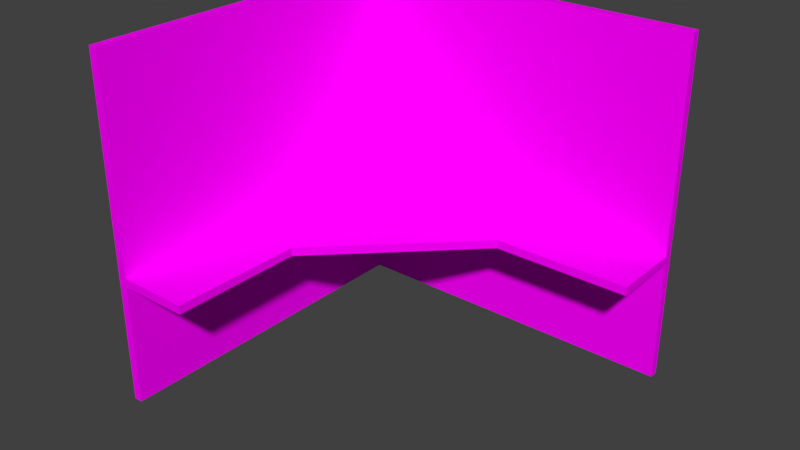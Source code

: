 # Source: Cubicle.blend  (saved by Blender 2.77.0; exported with 4.5.12 LTS)
import bpy
from mathutils import Matrix  # noqa: F401  (used for matrix-valued properties, if any)

bpy.ops.wm.read_factory_settings(use_empty=True)
scene = bpy.context.scene
scene.name = 'Scene'

# ---- collections
col_collection_1 = bpy.data.collections.new('Collection 1'); scene.collection.children.link(col_collection_1)

# ---- images (referenced by path relative to the original .blend; pixels are not part of the script)
import os
ASSET_DIR = os.environ.get("B2B_ASSET_DIR", "")  # directory of the original .blend (textures are referenced by path, not embedded)
HERE = os.path.dirname(os.path.abspath(__file__))  # packed textures are extracted next to this script under _unpacked/

def load_image(name, relpath, width, height, colorspace="sRGB"):
    """Load a texture the original file referenced (path relative to the .blend, or extracted next to this script)."""
    p = next((c for c in (os.path.join(HERE, relpath), os.path.join(ASSET_DIR, relpath)) if relpath and os.path.exists(c)), "")
    if p:
        img = bpy.data.images.load(p, check_existing=True)
        img.name = name
    else:  # same state as the original file: an image datablock whose file is absent (Cycles renders it pink)
        img = bpy.data.images.new(name, width, height)
        img.source = "FILE"
        img.filepath = "//" + (relpath or name)
    img.colorspace_settings.name = colorspace
    return img
img_texture_cubicle_png = load_image('texture_cubicle.png', 'texture_cubicle.png', 1024, 1024, 'sRGB')

# ---- materials (node trees are filled in below, after node groups)
mat_cubicle = bpy.data.materials.new('Cubicle')
mat_cubicle.alpha_threshold = 0.0
mat_cubicle.roughness = 0.5

# ---- material node trees
mat_cubicle.use_nodes = True; mat_cubicle.node_tree.nodes.clear()
_N = mat_cubicle.node_tree.nodes; _L = mat_cubicle.node_tree.links
n0 = _N.new('ShaderNodeOutputMaterial'); n0.name = 'Material Output'; n0.location = (300, 300)
n1 = _N.new('ShaderNodeBsdfDiffuse'); n1.name = 'Diffuse BSDF'; n1.location = (10, 300)
n2 = _N.new('ShaderNodeTexImage'); n2.name = 'Image Texture'; n2.location = (-180, 300)
n2.width = 140
n2.image = img_texture_cubicle_png
_L.new(n1.outputs[0], n0.inputs[0])
_L.new(n2.outputs[0], n1.inputs[0])
n0.is_active_output = True

# ---- world
world_world = bpy.data.worlds.new('World'); scene.world = world_world
world_world.color = (0.05088, 0.05088, 0.05088)
world_world.use_sun_shadow = False
world_world.sun_shadow_jitter_overblur = 0.0
world_world.cycles.sampling_method = 'MANUAL'

# ---- meshes
me_cube = bpy.data.meshes.new('Cube')
me_cube.from_pydata([(-3.475, 3.077, 6.273), (-3.475, 3.377, 6.273), (-3.475, 3.377, -5.727), (-3.475, 3.077, -5.727), (-3.475, -2.723, 6.273), (-3.475, -2.723, -5.727), (-3.175, 3.077, 6.273), (-3.175, 3.377, 6.273), (-3.175, 3.377, -5.727), (-3.175, 3.077, -5.727), (-3.475, -3.023, 6.273), (-3.475, -3.023, -5.727), (-3.175, -2.723, 6.273), (-3.175, -2.723, -5.727), (2.725, 3.077, 6.273), (2.725, 3.377, 6.273), (2.725, 3.377, -5.727), (2.725, 3.077, -5.727), (-3.475, -8.523, 6.273), (-3.475, -8.523, -5.727), (-3.175, -3.023, 6.273), (-3.175, -3.023, -5.727), (-3.175, 3.077, -1.127), (-3.175, -2.723, -1.127), (-3.175, 3.077, -1.427), (-3.175, -2.723, -1.427), (2.725, 3.077, -1.127), (3.025, 3.077, 6.273), (3.025, 3.377, 6.273), (3.025, 3.377, -5.727), (2.725, 3.077, -1.427), (3.025, 3.077, -5.727), (-3.475, -8.823, 6.273), (-3.475, -8.823, -5.727), (-3.175, -8.523, 6.273), (-3.175, -8.523, -5.727), (-3.175, -3.023, -1.127), (-3.175, -3.023, -1.427), (3.025, 3.077, -1.127), (8.625, 3.077, 6.273), (8.625, 3.377, 6.273), (8.625, 3.377, -5.727), (3.025, 3.077, -1.427), (8.625, 3.077, -5.727), (-3.175, -8.823, 6.273), (-3.175, -8.823, -5.727), (-3.175, -8.823, -1.427), (-3.175, -8.823, -1.127), (-3.175, -8.523, -1.127), (-3.175, -8.523, -1.427), (8.625, 3.077, -1.127), (8.925, 3.077, 6.273), (8.925, 3.377, 6.273), (8.925, 3.377, -5.727), (8.625, 3.077, -1.427), (8.925, 3.077, -5.727), (8.925, 3.077, -1.127), (8.925, 3.077, -1.427), (-0.6749, -8.823, -1.127), (-0.6749, -8.823, -1.427), (-0.6749, -4.123, -1.427), (-0.6749, -4.123, -1.127), (4.125, 0.5768, -1.127), (4.125, 0.5768, -1.427), (8.925, 0.5768, -1.427), (8.925, 0.5768, -1.127), (-3.475, 3.377, 5.973), (-3.475, 3.077, 5.973), (-3.475, -2.723, 5.973), (2.725, 3.377, 5.973), (-3.175, 3.377, 5.973), (-3.475, -3.023, 5.973), (-3.475, -8.523, 5.973), (3.025, 3.377, 5.973), (-3.475, -8.823, 5.973), (8.925, 3.377, 5.973), (8.625, 3.377, 5.973), (-3.175, -2.723, 5.973), (2.725, 3.077, 5.973), (-3.175, 3.077, 5.973), (-3.175, -3.023, 5.973), (3.025, 3.077, 5.973), (-3.175, -8.523, 5.973), (-3.175, -8.823, 5.973), (8.925, 3.077, 5.973), (8.625, 3.077, 5.973)], [], [(67, 66, 2, 3), (68, 67, 3, 5), (6, 7, 1, 0), (66, 70, 8, 2), (3, 2, 8, 9), (71, 68, 5, 11), (12, 6, 0, 4), (5, 3, 9, 13), (14, 15, 7, 6), (70, 69, 16, 8), (9, 8, 16, 17), (72, 71, 11, 19), (20, 12, 4, 10), (11, 5, 13, 21), (79, 6, 12, 77), (9, 24, 25, 13), (78, 14, 6, 79), (27, 28, 15, 14), (69, 73, 29, 16), (9, 17, 30, 24), (17, 16, 29, 31), (74, 72, 19, 33), (34, 20, 10, 18), (19, 11, 21, 35), (77, 12, 20, 80), (13, 25, 37, 21), (81, 27, 14, 78), (39, 40, 28, 27), (73, 76, 41, 29), (17, 31, 42, 30), (31, 29, 41, 43), (44, 34, 18, 32), (33, 19, 35, 45), (80, 20, 34, 82), (21, 37, 49, 35), (85, 39, 27, 81), (51, 52, 40, 39), (76, 75, 53, 41), (31, 43, 54, 42), (43, 41, 53, 55), (82, 34, 44, 83), (35, 49, 46, 45), (84, 51, 39, 85), (58, 47, 46, 59), (43, 55, 57, 54), (60, 61, 58, 59), (62, 61, 60, 63), (61, 62, 65, 56, 50, 38, 26, 22, 23, 36, 48, 47, 58), (63, 60, 59, 46, 49, 37, 25, 24, 30, 42, 54, 57, 64), (63, 64, 65, 62), (56, 57, 55, 53, 75, 84), (40, 52, 75, 76), (28, 40, 76, 73), (32, 18, 72, 74), (15, 28, 73, 69), (18, 10, 71, 72), (7, 15, 69, 70), (10, 4, 68, 71), (1, 7, 70, 66), (4, 0, 67, 68), (0, 1, 66, 67), (56, 84, 85, 50), (48, 82, 83, 47), (50, 85, 81, 38), (36, 80, 82, 48), (38, 81, 78, 26), (23, 77, 80, 36), (26, 78, 79, 22), (22, 79, 77, 23), (74, 83, 44, 32), (84, 75, 52, 51), (46, 47, 83, 74, 33, 45), (57, 56, 65, 64)])
_uv = me_cube.uv_layers.new(name='UVMap')
_uv.uv.foreach_set('vector', [0.8152, 0.3033, 0.8152, 0.3, 0.9424, 0.3, 0.9424, 0.3033, 0.3152, 0.3663, 0.3152, 0.3033, 0.4424, 0.3033, 0.4424, 0.3663, 0.6761, 0.4315, 0.6793, 0.4315, 0.6793, 0.4348, 0.6761, 0.4348, 0.55, 0.5696, 0.55, 0.5663, 0.6772, 0.5663, 0.6772, 0.5696, 0.6826, 0.4348, 0.6793, 0.4348, 0.6793, 0.4315, 0.6826, 0.4315, 0.8152, 0.3696, 0.8152, 0.3663, 0.9424, 0.3663, 0.9424, 0.3696, 0.613, 0.4315, 0.6761, 0.4315, 0.6761, 0.4348, 0.613, 0.4348, 0.7457, 0.4348, 0.6826, 0.4348, 0.6826, 0.4315, 0.7457, 0.4315, 0.6761, 0.3674, 0.6793, 0.3674, 0.6793, 0.4315, 0.6761, 0.4315, 0.05, 0.5663, 0.05, 0.5022, 0.1772, 0.5022, 0.1772, 0.5663, 0.6826, 0.4315, 0.6793, 0.4315, 0.6793, 0.3674, 0.6826, 0.3674, 0.3152, 0.4293, 0.3152, 0.3696, 0.4424, 0.3696, 0.4424, 0.4293, 0.6098, 0.4315, 0.613, 0.4315, 0.613, 0.4348, 0.6098, 0.4348, 0.7489, 0.4348, 0.7457, 0.4348, 0.7457, 0.4315, 0.7489, 0.4315, 0.6859, 0.6957, 0.6826, 0.6957, 0.6826, 0.6326, 0.6859, 0.6326, 0.3098, 0.6957, 0.263, 0.6957, 0.263, 0.6326, 0.3098, 0.6326, 0.8891, 0.6315, 0.8924, 0.6315, 0.8924, 0.6957, 0.8891, 0.6957, 0.6761, 0.3641, 0.6793, 0.3641, 0.6793, 0.3674, 0.6761, 0.3674, 0.55, 0.5022, 0.55, 0.4989, 0.6772, 0.4989, 0.6772, 0.5022, 0.3924, 0.6957, 0.3924, 0.6315, 0.4391, 0.6315, 0.4391, 0.6957, 0.6826, 0.3674, 0.6793, 0.3674, 0.6793, 0.3641, 0.6826, 0.3641, 0.8152, 0.4326, 0.8152, 0.4293, 0.9424, 0.4293, 0.9424, 0.4326, 0.55, 0.4315, 0.6098, 0.4315, 0.6098, 0.4348, 0.55, 0.4348, 0.8087, 0.4348, 0.7489, 0.4348, 0.7489, 0.4315, 0.8087, 0.4315, 0.6859, 0.6326, 0.6826, 0.6326, 0.6826, 0.6293, 0.6859, 0.6293, 0.8098, 0.6326, 0.763, 0.6326, 0.763, 0.6293, 0.8098, 0.6293, 0.8891, 0.6283, 0.8924, 0.6283, 0.8924, 0.6315, 0.8891, 0.6315, 0.6761, 0.3033, 0.6793, 0.3033, 0.6793, 0.3641, 0.6761, 0.3641, 0.05, 0.4989, 0.05, 0.438, 0.1772, 0.438, 0.1772, 0.4989, 0.8924, 0.6315, 0.8924, 0.6283, 0.9391, 0.6283, 0.9391, 0.6315, 0.6826, 0.3641, 0.6793, 0.3641, 0.6793, 0.3033, 0.6826, 0.3033, 0.5467, 0.4315, 0.55, 0.4315, 0.55, 0.4348, 0.5467, 0.4348, 0.812, 0.4348, 0.8087, 0.4348, 0.8087, 0.4315, 0.812, 0.4315, 0.6859, 0.6293, 0.6826, 0.6293, 0.6826, 0.5696, 0.6859, 0.5696, 0.3098, 0.6293, 0.263, 0.6293, 0.263, 0.5696, 0.3098, 0.5696, 0.8891, 0.5674, 0.8924, 0.5674, 0.8924, 0.6283, 0.8891, 0.6283, 0.6761, 0.3, 0.6793, 0.3, 0.6793, 0.3033, 0.6761, 0.3033, 0.55, 0.438, 0.55, 0.4348, 0.6772, 0.4348, 0.6772, 0.438, 0.3924, 0.6283, 0.3924, 0.5674, 0.4391, 0.5674, 0.4391, 0.6283, 0.6826, 0.3033, 0.6793, 0.3033, 0.6793, 0.3, 0.6826, 0.3, 0.6859, 0.5696, 0.6826, 0.5696, 0.6826, 0.5663, 0.6859, 0.5663, 0.8098, 0.5696, 0.763, 0.5696, 0.763, 0.5663, 0.8098, 0.5663, 0.8891, 0.5641, 0.8924, 0.5641, 0.8924, 0.5674, 0.8891, 0.5674, 0.5772, 0.65, 0.6043, 0.65, 0.6043, 0.6533, 0.5772, 0.6533, 0.8924, 0.5674, 0.8924, 0.5641, 0.9391, 0.5641, 0.9391, 0.5674, 0.6826, 0.5902, 0.6793, 0.5902, 0.6793, 0.5391, 0.6826, 0.5391, 0.6793, 0.487, 0.6793, 0.4348, 0.6826, 0.4348, 0.6826, 0.487, 0.2337, 0.5391, 0.2848, 0.487, 0.2848, 0.4348, 0.312, 0.4348, 0.312, 0.438, 0.312, 0.4989, 0.312, 0.5022, 0.312, 0.5663, 0.2489, 0.5663, 0.2457, 0.5663, 0.1859, 0.5663, 0.1826, 0.5663, 0.1826, 0.5391, 0.3391, 0.4848, 0.3902, 0.537, 0.4413, 0.537, 0.4413, 0.5641, 0.438, 0.5641, 0.3783, 0.5641, 0.375, 0.5641, 0.312, 0.5641, 0.312, 0.5, 0.312, 0.4967, 0.312, 0.4359, 0.312, 0.4326, 0.3391, 0.4326, 0.6826, 0.487, 0.6826, 0.5391, 0.6793, 0.5391, 0.6793, 0.487, 0.5739, 0.6196, 0.5739, 0.6163, 0.5739, 0.5696, 0.5772, 0.5696, 0.5772, 0.6967, 0.5739, 0.6967, 0.5467, 0.438, 0.5467, 0.4348, 0.55, 0.4348, 0.55, 0.438, 0.5467, 0.4989, 0.5467, 0.438, 0.55, 0.438, 0.55, 0.4989, 0.812, 0.4326, 0.812, 0.4293, 0.8152, 0.4293, 0.8152, 0.4326, 0.5467, 0.5022, 0.5467, 0.4989, 0.55, 0.4989, 0.55, 0.5022, 0.812, 0.4293, 0.812, 0.3696, 0.8152, 0.3696, 0.8152, 0.4293, 0.5467, 0.5663, 0.5467, 0.5022, 0.55, 0.5022, 0.55, 0.5663, 0.812, 0.3696, 0.812, 0.3663, 0.8152, 0.3663, 0.8152, 0.3696, 0.5467, 0.5696, 0.5467, 0.5663, 0.55, 0.5663, 0.55, 0.5696, 0.812, 0.3663, 0.812, 0.3033, 0.8152, 0.3033, 0.8152, 0.3663, 0.812, 0.3033, 0.812, 0.3, 0.8152, 0.3, 0.8152, 0.3033, 0.812, 0.5641, 0.8891, 0.5641, 0.8891, 0.5674, 0.812, 0.5674, 0.763, 0.5696, 0.6859, 0.5696, 0.6859, 0.5663, 0.763, 0.5663, 0.312, 0.5674, 0.3891, 0.5674, 0.3891, 0.6283, 0.312, 0.6283, 0.263, 0.6293, 0.1859, 0.6293, 0.1859, 0.5696, 0.263, 0.5696, 0.812, 0.6283, 0.8891, 0.6283, 0.8891, 0.6315, 0.812, 0.6315, 0.763, 0.6326, 0.6859, 0.6326, 0.6859, 0.6293, 0.763, 0.6293, 0.312, 0.6315, 0.3891, 0.6315, 0.3891, 0.6957, 0.312, 0.6957, 0.263, 0.6957, 0.1859, 0.6957, 0.1859, 0.6326, 0.263, 0.6326, 0.6076, 0.5728, 0.6043, 0.5728, 0.6043, 0.5696, 0.6076, 0.5696, 0.5739, 0.6967, 0.5772, 0.6967, 0.5772, 0.7, 0.5739, 0.7, 0.6043, 0.6533, 0.6043, 0.65, 0.6043, 0.5728, 0.6076, 0.5728, 0.6076, 0.7, 0.6043, 0.7, 0.5739, 0.6163, 0.5739, 0.6196, 0.5467, 0.6196, 0.5467, 0.6163])
me_cube.materials.append(mat_cubicle)
me_cube.use_remesh_preserve_volume = False
me_cube.use_remesh_preserve_attributes = False
me_cube.use_mirror_vertex_groups = False
me_cube.update()

# ---- objects
ob_cubicle = bpy.data.objects.new('Cubicle', me_cube)

# ---- transforms, parenting, visibility, modifiers, constraints
ob_cubicle.location = (0.0, 0.0, 0.0)
ob_cubicle.lineart.crease_threshold = 0.0

# ---- collection membership
col_collection_1.objects.link(ob_cubicle)

# ---- scene / render settings (as saved in the file)
scene.frame_start = 1; scene.frame_end = 250; scene.frame_set(1)
scene.render.engine = 'CYCLES'
scene.render.resolution_percentage = 50
scene.render.dither_intensity = 0.0
scene.cycles.use_denoising = False
scene.cycles.samples = 128
scene.cycles.sampling_pattern = 'TABULATED_SOBOL'
scene.cycles.light_sampling_threshold = 0.0
scene.cycles.use_adaptive_sampling = False
scene.cycles.use_light_tree = False
scene.cycles.blur_glossy = 0.0
scene.cycles.sample_clamp_indirect = 0.0
scene.view_settings.view_transform = 'Standard'
bpy.context.view_layer.update()

# ---- added for rendering (the .blend has no active camera and no usable light): camera, sun
cam_auto = bpy.data.cameras.new('AutoCamera')
cam_auto.lens = 50.0
cam_auto.sensor_width = 36.0
cam_auto.clip_end = 1000.0
ob_auto_camera = bpy.data.objects.new('AutoCamera', cam_auto)
scene.collection.objects.link(ob_auto_camera)
ob_auto_camera.location = (22.2778, -26.1864, 15.915)
ob_auto_camera.rotation_euler = (1.09748, -7.21219e-08, 0.694738)
scene.camera = ob_auto_camera
light_auto_sun = bpy.data.lights.new('AutoSun', 'SUN')
light_auto_sun.energy = 3.0
light_auto_sun.angle = 0.0523599
ob_auto_sun = bpy.data.objects.new('AutoSun', light_auto_sun)
scene.collection.objects.link(ob_auto_sun)
ob_auto_sun.rotation_euler = (0.872665, 0.174533, 0.523599)
bpy.context.view_layer.update()
